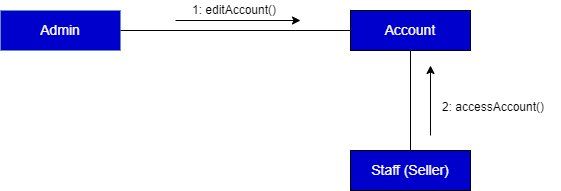

The diagram above was exported from draw.io. Its source (the exported page's mxGraphModel, read from the mxfile embedded in the PNG):
<mxGraphModel dx="1038" dy="519" grid="1" gridSize="10" guides="1" tooltips="1" connect="1" arrows="1" fold="1" page="1" pageScale="1" pageWidth="850" pageHeight="1100" math="0" shadow="0">
  <root>
    <mxCell id="0" />
    <mxCell id="1" parent="0" />
    <mxCell id="T4wBds7xjz_-UpG0ZPFm-1" value="&lt;font style=&quot;font-size: 14px&quot;&gt;Admin&lt;/font&gt;" style="rounded=0;whiteSpace=wrap;html=1;fillColor=#0000CC;strokeColor=#6C8EBF;fontColor=#FFFFFF;" parent="1" vertex="1">
      <mxGeometry x="140" y="90" width="120" height="40" as="geometry" />
    </mxCell>
    <mxCell id="T4wBds7xjz_-UpG0ZPFm-2" value="&lt;font style=&quot;font-size: 14px&quot;&gt;Account&lt;/font&gt;" style="rounded=0;whiteSpace=wrap;html=1;fontColor=#FFFFFF;fillColor=#0000CC;" parent="1" vertex="1">
      <mxGeometry x="490" y="90" width="120" height="40" as="geometry" />
    </mxCell>
    <mxCell id="T4wBds7xjz_-UpG0ZPFm-3" value="&lt;span style=&quot;font-size: 14px;&quot;&gt;Staff (Seller)&lt;/span&gt;" style="rounded=0;whiteSpace=wrap;html=1;fillColor=#0000CC;fontColor=#FFFFFF;" parent="1" vertex="1">
      <mxGeometry x="490" y="230" width="120" height="40" as="geometry" />
    </mxCell>
    <mxCell id="T4wBds7xjz_-UpG0ZPFm-4" value="" style="endArrow=none;html=1;entryX=0;entryY=0.5;entryDx=0;entryDy=0;exitX=1;exitY=0.5;exitDx=0;exitDy=0;" parent="1" source="T4wBds7xjz_-UpG0ZPFm-1" target="T4wBds7xjz_-UpG0ZPFm-2" edge="1">
      <mxGeometry width="50" height="50" relative="1" as="geometry">
        <mxPoint x="340" y="135" as="sourcePoint" />
        <mxPoint x="390" y="85" as="targetPoint" />
      </mxGeometry>
    </mxCell>
    <mxCell id="T4wBds7xjz_-UpG0ZPFm-5" value="" style="endArrow=none;html=1;entryX=0.5;entryY=1;entryDx=0;entryDy=0;exitX=0.5;exitY=0;exitDx=0;exitDy=0;" parent="1" source="T4wBds7xjz_-UpG0ZPFm-3" target="T4wBds7xjz_-UpG0ZPFm-2" edge="1">
      <mxGeometry width="50" height="50" relative="1" as="geometry">
        <mxPoint x="520" y="205" as="sourcePoint" />
        <mxPoint x="570" y="155" as="targetPoint" />
      </mxGeometry>
    </mxCell>
    <mxCell id="T4wBds7xjz_-UpG0ZPFm-6" value="" style="endArrow=classic;html=1;" parent="1" edge="1">
      <mxGeometry width="50" height="50" relative="1" as="geometry">
        <mxPoint x="315" y="100" as="sourcePoint" />
        <mxPoint x="440" y="100" as="targetPoint" />
      </mxGeometry>
    </mxCell>
    <mxCell id="T4wBds7xjz_-UpG0ZPFm-7" value="1: editAccount()" style="text;html=1;resizable=0;points=[];autosize=1;align=left;verticalAlign=top;spacingTop=-4;" parent="1" vertex="1">
      <mxGeometry x="330" y="80" width="100" height="20" as="geometry" />
    </mxCell>
    <mxCell id="T4wBds7xjz_-UpG0ZPFm-8" value="" style="endArrow=classic;html=1;" parent="1" edge="1">
      <mxGeometry width="50" height="50" relative="1" as="geometry">
        <mxPoint x="570" y="215" as="sourcePoint" />
        <mxPoint x="570" y="145" as="targetPoint" />
      </mxGeometry>
    </mxCell>
    <mxCell id="T4wBds7xjz_-UpG0ZPFm-9" value="2: accessAccount()" style="text;html=1;resizable=0;points=[];autosize=1;align=left;verticalAlign=top;spacingTop=-4;" parent="1" vertex="1">
      <mxGeometry x="580" y="177" width="120" height="20" as="geometry" />
    </mxCell>
  </root>
</mxGraphModel>